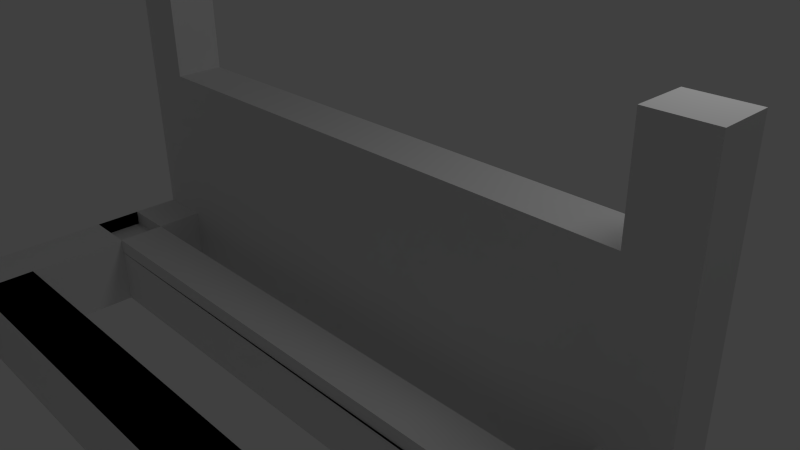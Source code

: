 # Source: bedblend.blend  (saved by Blender 2.62.0; exported with 4.5.12 LTS)
import bpy
from mathutils import Matrix  # noqa: F401  (used for matrix-valued properties, if any)

bpy.ops.wm.read_factory_settings(use_empty=True)
scene = bpy.context.scene
scene.name = 'Scene'

# ---- collections
col_collection_1 = bpy.data.collections.new('Collection 1'); scene.collection.children.link(col_collection_1)

# ---- world
world_world = bpy.data.worlds.new('World'); scene.world = world_world
world_world.color = (0.05088, 0.05088, 0.05088)
world_world.use_sun_shadow = False
world_world.sun_shadow_jitter_overblur = 0.0
world_world.cycles.sampling_method = 'MANUAL'
world_world.cycles.sample_map_resolution = 256

# ---- cameras
cam_camera = bpy.data.cameras.new('Camera')
cam_camera.clip_end = 100.0
cam_camera.lens = 35.0
cam_camera.sensor_width = 32.0
cam_camera.sensor_height = 18.0
cam_camera.ortho_scale = 7.314
cam_camera.dof.focus_distance = 0.0
cam_camera.dof.aperture_fstop = 128.0

# ---- lights
light_lamp = bpy.data.lights.new('Lamp', 'POINT')
light_lamp.transmission_factor = 0.0
light_lamp.cutoff_distance = 30.0
light_lamp.energy = 100.0
light_lamp.shadow_buffer_clip_start = 1.001
light_lamp.shadow_soft_size = 1.0
light_lamp.shadow_maximum_resolution = 0.006
light_lamp.use_absolute_resolution = True
light_lamp.cycles.use_multiple_importance_sampling = False

# ---- meshes
me_cube_001 = bpy.data.meshes.new('Cube.001')
me_cube_001.from_pydata([(1.0, 0.3402, -1.0), (1.0, -0.3402, -1.0), (-1.0, -0.3402, -1.0), (-1.0, 0.3402, -1.0), (1.0, 0.3402, 1.0), (1.0, -0.3402, 1.0), (-1.0, -0.3402, 1.0), (-1.0, 0.3402, 1.0), (0.8267, -0.3402, -1.0), (0.8267, 0.3402, -1.0), (0.8267, -0.3402, 1.0), (0.8267, 0.3402, 1.0), (-0.8388, -0.3402, -1.0), (-0.8388, 0.3402, -1.0), (-0.8388, -0.3402, 1.0), (-0.8388, 0.3402, 1.0), (-0.8388, -0.3402, 1.854), (-0.8388, 0.3402, 1.854), (-1.0, 0.3402, 1.854), (-1.0, -0.3402, 1.854), (0.8267, -0.3402, 1.854), (0.8267, 0.3402, 1.854), (1.0, 0.3402, 1.854), (1.0, -0.3402, 1.854), (1.0, -0.3402, -0.3833), (1.0, 0.3402, -0.3833), (-1.0, -0.3402, -0.3833), (-1.0, 0.3402, -0.3833), (0.8267, -0.3402, -0.3833), (0.8267, 0.3402, -0.3833), (-0.8388, -0.3402, -0.3833), (-0.8388, 0.3402, -0.3833), (-0.8388, -11.42, -0.3833), (-1.0, -11.42, -0.3833), (0.8267, -11.42, -0.3833), (1.0, -11.42, -0.3833), (-0.8388, -11.42, -1.0), (0.8267, -11.42, -1.0), (-1.0, -11.42, -1.0), (1.0, -11.42, -1.0), (-0.8388, -0.3402, -1.513), (-0.8388, 0.3402, -1.513), (-1.0, 0.3402, -1.513), (-1.0, -0.3402, -1.513), (0.8267, -0.3402, -1.513), (0.8267, 0.3402, -1.513), (1.0, 0.3402, -1.513), (1.0, -0.3402, -1.513), (0.8267, -10.71, -0.3833), (1.0, -10.71, -0.3833), (0.8267, -10.71, -1.0), (1.0, -10.71, -1.0), (-0.8544, -10.71, -0.3833), (-0.8544, -10.71, -1.0), (-0.8544, -11.42, -1.0), (-0.8544, -11.42, -0.3833), (-1.0, -10.74, -0.3833), (-0.8388, -10.74, -0.3833), (-0.8388, -10.74, -1.0), (-1.0, -10.74, -1.0), (-0.8544, -11.42, 0.1917), (0.8267, -11.42, 0.1917), (-0.8544, -10.71, 0.1917), (0.8267, -10.71, 0.1917), (-1.0, -10.74, 0.1579), (-0.8388, -10.74, 0.1579), (-0.8388, -11.42, 0.1579), (-1.0, -11.42, 0.1579), (0.8267, -10.71, 0.1579), (1.0, -10.71, 0.1579), (1.0, -11.42, 0.1579), (0.8267, -11.42, 0.1579), (-0.8388, -10.74, -1.0), (-1.0, -10.74, -1.0), (-1.0, -11.42, -1.0), (-0.8388, -11.42, -1.0), (0.8267, -10.71, -1.674), (1.0, -10.71, -1.674), (1.0, -11.42, -1.674), (0.8267, -11.42, -1.674), (-1.014, -11.43, -1.504), (-0.8532, -11.43, -1.504), (-0.8532, -10.74, -1.504), (-1.014, -10.74, -1.504), (-1.0, -0.9899, -0.3833), (-0.8388, -0.9899, -0.3833), (-0.8388, -0.9899, -1.0), (-1.0, -0.9899, -1.0), (0.8267, -1.021, -0.3833), (1.0, -1.021, -0.3833), (0.8267, -1.021, -1.0), (1.0, -1.021, -1.0), (0.8267, -1.671, -0.3833), (1.0, -1.671, -0.3833), (0.8267, -1.671, -1.0), (1.0, -1.671, -1.0), (-1.0, -1.64, -0.3833), (-0.8388, -1.64, -0.3833), (-0.8388, -1.64, -1.0), (-1.0, -1.64, -1.0), (-0.8388, -1.64, -0.5124), (-1.0, -1.64, -0.5124), (-0.8388, -0.9899, -0.5124), (-1.0, -0.9899, -0.5124), (-0.8388, -0.9899, -0.5124), (-1.0, -0.9899, -0.5124), (-1.0, -1.64, -0.5124), (-0.8388, -1.64, -0.5124), (-0.8388, -1.64, -0.5124), (-1.0, -1.64, -0.5124), (-0.8388, -0.9899, -0.5124), (-1.0, -0.9899, -0.5124), (0.9909, -1.022, -0.5124), (0.8297, -1.022, -0.5124), (0.8297, -1.672, -0.5124), (0.9909, -1.672, -0.5124), (-1.0, -2.981, -0.3833), (-0.8388, -2.981, -0.3833), (-0.8388, -2.981, -1.0), (-1.0, -2.981, -1.0), (-1.0, -3.73, -0.3833), (-0.8388, -3.73, -0.3833), (-0.8388, -3.73, -1.0), (-1.0, -3.73, -1.0), (0.9909, -3.73, -0.3833), (0.8297, -3.73, -0.3833), (0.9909, -2.981, -0.3833), (0.8297, -2.981, -0.3833), (-1.0, -4.93, -0.3833), (-0.8388, -4.93, -0.3833), (-0.8388, -4.93, -1.0), (-1.0, -4.93, -1.0), (-1.0, -5.704, -0.3833), (-0.8388, -5.704, -0.3833), (-0.8388, -5.704, -1.0), (-1.0, -5.704, -1.0), (0.9909, -5.704, -0.3833), (0.8297, -5.704, -0.3833), (0.9909, -4.93, -0.3833), (0.8297, -4.93, -0.3833), (-1.0, -6.994, -0.3833), (-0.8388, -6.994, -0.3833), (-0.8388, -6.994, -1.0), (-1.0, -6.994, -1.0), (-1.0, -7.704, -0.3833), (-0.8388, -7.704, -0.3833), (-0.8388, -7.704, -1.0), (-1.0, -7.704, -1.0), (-1.0, -8.994, -0.3833), (-0.8388, -8.994, -0.3833), (-0.8388, -8.994, -1.0), (-1.0, -8.994, -1.0), (-1.0, -9.662, -0.3833), (-0.8388, -9.662, -0.3833), (-0.8388, -9.662, -1.0), (-1.0, -9.662, -1.0), (0.9909, -9.662, -0.3833), (0.8297, -9.662, -0.3833), (0.9909, -8.994, -0.3833), (0.8297, -8.994, -0.3833), (0.9909, -7.704, -0.3833), (0.8297, -7.704, -0.3833), (0.9909, -6.994, -0.3833), (0.8297, -6.994, -0.3833), (-0.8388, -11.42, 0.1579), (-1.0, -11.42, 0.1579), (-1.0, -10.74, 0.1579), (-0.8388, -10.74, 0.1579), (0.8297, -9.662, -1.0), (0.9909, -9.662, -1.0), (0.8297, -8.994, -1.0), (0.9909, -8.994, -1.0), (0.8297, -7.704, -1.0), (0.9909, -7.704, -1.0), (0.8297, -6.994, -1.0), (0.9909, -6.994, -1.0), (0.9909, -5.704, -1.0), (0.8297, -5.704, -1.0), (0.8297, -4.93, -1.0), (0.9909, -4.93, -1.0), (0.8297, -3.73, -1.0), (0.9909, -3.73, -1.0), (0.8297, -2.981, -1.0), (0.9909, -2.981, -1.0), (0.998, -1.64, -1.0), (0.8369, -1.64, -1.0), (0.8369, -0.9899, -1.0), (0.998, -0.9899, -1.0), (0.9806, -9.662, -0.3833), (0.9806, -9.662, -1.0), (0.9806, -8.994, -1.0), (0.9806, -8.994, -0.3833), (0.9876, -7.704, -1.0), (0.9876, -7.704, -0.3833), (0.9876, -6.994, -1.0), (0.9876, -6.994, -0.3833), (0.9772, -5.704, -1.0), (0.9772, -5.704, -0.3833), (0.9772, -4.93, -1.0), (0.9772, -4.93, -0.3833), (0.9828, -3.73, -0.3833), (0.9828, -3.73, -1.0), (0.9828, -2.981, -1.0), (0.9828, -2.981, -0.3833), (0.9845, -1.64, -0.3833), (0.9845, -1.64, -1.0), (0.9845, -0.9899, -1.0), (0.9845, -0.9899, -0.3833)], [], [(8, 12, 13, 9), (11, 15, 14, 10), (14, 15, 17, 16), (15, 7, 18, 17), (6, 14, 16, 19), (11, 10, 20, 21), (4, 11, 21, 22), (10, 5, 23, 20), (7, 6, 19, 18), (5, 4, 22, 23), (17, 18, 19, 16), (22, 21, 20, 23), (0, 25, 24, 1), (25, 4, 5, 24), (2, 26, 27, 3), (26, 6, 7, 27), (10, 28, 24, 5), (25, 0, 9, 29), (29, 11, 4, 25), (14, 30, 28, 10), (30, 12, 8, 28), (6, 26, 30, 14), (13, 31, 29, 9), (31, 15, 11, 29), (3, 27, 31, 13), (27, 7, 15, 31), (33, 38, 36, 32), (34, 37, 39, 35), (13, 12, 40, 41), (3, 13, 41, 42), (12, 2, 43, 40), (8, 9, 45, 44), (9, 0, 46, 45), (1, 8, 44, 47), (2, 3, 42, 43), (0, 1, 47, 46), (40, 43, 42, 41), (45, 46, 47, 44), (49, 35, 39, 51), (48, 50, 53, 52), (50, 37, 54, 53), (37, 34, 55, 54), (53, 54, 55, 52), (57, 32, 36, 58), (59, 38, 33, 56), (55, 34, 61, 60), (52, 55, 60, 62), (48, 52, 62, 63), (34, 48, 63, 61), (61, 63, 62, 60), (57, 56, 64, 65), (32, 57, 65, 66), (56, 33, 67, 64), (49, 48, 68, 69), (35, 49, 69, 70), (48, 34, 71, 68), (34, 35, 70, 71), (33, 32, 66, 67), (68, 71, 70, 69), (59, 58, 72, 73), (38, 59, 73, 74), (58, 36, 75, 72), (36, 38, 74, 75), (50, 51, 77, 76), (51, 39, 78, 77), (37, 50, 76, 79), (39, 37, 79, 78), (77, 78, 79, 76), (75, 74, 80, 81), (72, 75, 81, 82), (74, 73, 83, 80), (73, 72, 82, 83), (82, 81, 80, 83), (26, 84, 85, 30), (30, 85, 86, 12), (2, 87, 84, 26), (12, 86, 87, 2), (28, 88, 89, 24), (8, 90, 88, 28), (24, 89, 91, 1), (1, 91, 90, 8), (88, 92, 93, 89), (92, 48, 49, 93), (90, 94, 92, 88), (94, 50, 48, 92), (89, 93, 95, 91), (93, 49, 51, 95), (91, 95, 94, 90), (95, 51, 50, 94), (87, 99, 96, 84), (96, 97, 100, 101), (97, 85, 102, 100), (84, 96, 101, 103), (85, 84, 103, 102), (102, 103, 105, 104), (103, 101, 106, 105), (100, 102, 104, 107), (101, 100, 107, 106), (106, 107, 108, 109), (107, 104, 110, 108), (105, 106, 109, 111), (104, 105, 111, 110), (110, 111, 113, 112), (111, 109, 114, 113), (108, 110, 112, 115), (109, 108, 115, 114), (113, 114, 115, 112), (96, 116, 117, 97), (97, 117, 118, 98), (99, 119, 116, 96), (98, 118, 119, 99), (119, 123, 120, 116), (120, 121, 124, 125), (121, 117, 126, 124), (116, 120, 125, 127), (117, 116, 127, 126), (127, 125, 124, 126), (120, 128, 129, 121), (121, 129, 130, 122), (123, 131, 128, 120), (122, 130, 131, 123), (131, 135, 132, 128), (132, 133, 136, 137), (133, 129, 138, 136), (128, 132, 137, 139), (129, 128, 139, 138), (139, 137, 136, 138), (132, 140, 141, 133), (133, 141, 142, 134), (135, 143, 140, 132), (134, 142, 143, 135), (143, 147, 144, 140), (144, 148, 149, 145), (145, 149, 150, 146), (147, 151, 148, 144), (146, 150, 151, 147), (152, 56, 57, 153), (153, 57, 58, 154), (151, 155, 152, 148), (155, 59, 56, 152), (154, 58, 59, 155), (152, 153, 156, 157), (153, 149, 158, 156), (148, 152, 157, 159), (149, 148, 159, 158), (159, 157, 156, 158), (144, 145, 160, 161), (145, 141, 162, 160), (140, 144, 161, 163), (141, 140, 163, 162), (163, 161, 160, 162), (67, 66, 164, 165), (64, 67, 165, 166), (66, 65, 167, 164), (65, 64, 166, 167), (166, 165, 164, 167), (154, 155, 168, 169), (155, 151, 170, 168), (150, 154, 169, 171), (151, 150, 171, 170), (171, 169, 168, 170), (146, 147, 172, 173), (147, 143, 174, 172), (142, 146, 173, 175), (143, 142, 175, 174), (175, 173, 172, 174), (134, 135, 177, 176), (135, 131, 178, 177), (130, 134, 176, 179), (131, 130, 179, 178), (179, 176, 177, 178), (122, 123, 180, 181), (123, 119, 182, 180), (118, 122, 181, 183), (119, 118, 183, 182), (183, 181, 180, 182), (98, 99, 185, 184), (99, 87, 186, 185), (86, 98, 184, 187), (87, 86, 187, 186), (187, 184, 185, 186), (153, 154, 189, 188), (154, 150, 190, 189), (149, 153, 188, 191), (150, 149, 191, 190), (191, 188, 189, 190), (145, 146, 192, 193), (146, 142, 194, 192), (141, 145, 193, 195), (142, 141, 195, 194), (195, 193, 192, 194), (133, 134, 196, 197), (134, 130, 198, 196), (129, 133, 197, 199), (130, 129, 199, 198), (199, 197, 196, 198), (121, 122, 201, 200), (122, 118, 202, 201), (117, 121, 200, 203), (118, 117, 203, 202), (203, 200, 201, 202), (97, 98, 205, 204), (98, 86, 206, 205), (85, 97, 204, 207), (86, 85, 207, 206), (207, 204, 205, 206)])
me_cube_001.use_remesh_preserve_volume = False
me_cube_001.use_remesh_preserve_attributes = False
me_cube_001.use_mirror_vertex_groups = False
me_cube_001.update()

# ---- objects
ob_cube = bpy.data.objects.new('Cube', me_cube_001)
ob_lamp = bpy.data.objects.new('Lamp', light_lamp)
ob_camera = bpy.data.objects.new('Camera', cam_camera)

# ---- transforms, parenting, visibility, modifiers, constraints
ob_cube.location = (0.0, 0.0, 0.0)
ob_cube.scale = (4.559, 1.0, 1.612)
ob_cube.lineart.crease_threshold = 0.0
ob_lamp.location = (4.076, 1.005, 5.904)
ob_lamp.rotation_euler = (0.6503, 0.05522, 1.866)
ob_lamp.lock_rotations_4d = False
ob_lamp.empty_display_type = 'ARROWS'
ob_lamp.color = (0.0, 0.0, 0.0, 0.0)
ob_lamp.lineart.crease_threshold = 0.0
ob_camera.location = (7.481, -6.508, 5.344)
ob_camera.rotation_euler = (1.109, 0.01082, 0.8149)
ob_camera.lock_rotations_4d = False
ob_camera.empty_display_type = 'ARROWS'
ob_camera.color = (0.0, 0.0, 0.0, 0.0)
ob_camera.display_type = 'WIRE'
ob_camera.lineart.crease_threshold = 0.0

# ---- collection membership
col_collection_1.objects.link(ob_cube)
col_collection_1.objects.link(ob_lamp)
col_collection_1.objects.link(ob_camera)

# ---- scene / render settings (as saved in the file)
scene.camera = ob_camera
scene.frame_start = 1; scene.frame_end = 250; scene.frame_set(1)
scene.render.engine = 'BLENDER_EEVEE_NEXT'
scene.render.image_settings.color_mode = 'RGB'
scene.render.image_settings.compression = 90
scene.render.resolution_percentage = 50
scene.render.dither_intensity = 0.0
scene.render.bake_margin = 2
scene.render.bake_bias = 0.0
scene.cycles.use_denoising = False
scene.cycles.samples = 10
scene.cycles.sampling_pattern = 'TABULATED_SOBOL'
scene.cycles.light_sampling_threshold = 0.0
scene.cycles.use_adaptive_sampling = False
scene.cycles.use_light_tree = False
scene.cycles.blur_glossy = 0.0
scene.cycles.volume_bounces = 1
scene.cycles.pixel_filter_type = 'GAUSSIAN'
scene.cycles.sample_clamp_indirect = 0.0
scene.view_settings.view_transform = 'Standard'
bpy.context.view_layer.update()
